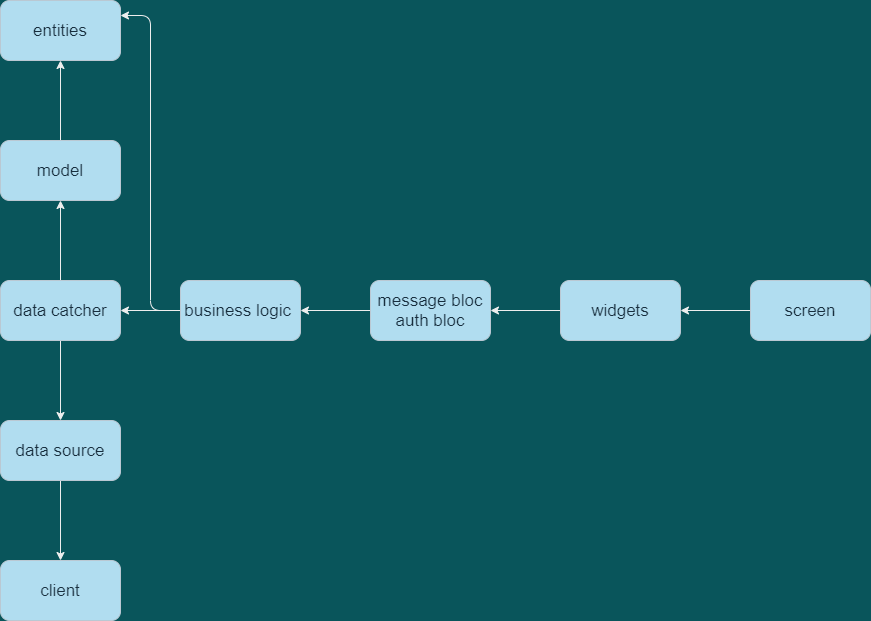

The diagram above was exported from draw.io. Its source (the exported page's mxGraphModel, read from the mxfile embedded in the PNG):
<mxGraphModel dx="1086" dy="806" grid="1" gridSize="10" guides="1" tooltips="1" connect="1" arrows="1" fold="1" page="1" pageScale="1" pageWidth="1400" pageHeight="850" background="#09555B" math="0" shadow="0">
  <root>
    <mxCell id="0" />
    <mxCell id="1" parent="0" />
    <mxCell id="ae5OX4rqAweeivy77v5m-1" value="" style="edgeStyle=orthogonalEdgeStyle;orthogonalLoop=1;jettySize=auto;html=1;fontSize=17;strokeColor=#EEEEEE;labelBackgroundColor=#09555B;fontColor=#FFFFFF;" edge="1" parent="1" source="ae5OX4rqAweeivy77v5m-3" target="ae5OX4rqAweeivy77v5m-5">
      <mxGeometry relative="1" as="geometry" />
    </mxCell>
    <mxCell id="ae5OX4rqAweeivy77v5m-2" value="" style="edgeStyle=orthogonalEdgeStyle;orthogonalLoop=1;jettySize=auto;html=1;fontSize=17;strokeColor=#EEEEEE;labelBackgroundColor=#09555B;fontColor=#FFFFFF;" edge="1" parent="1" source="ae5OX4rqAweeivy77v5m-3" target="ae5OX4rqAweeivy77v5m-8">
      <mxGeometry relative="1" as="geometry" />
    </mxCell>
    <mxCell id="ae5OX4rqAweeivy77v5m-3" value="data catcher" style="whiteSpace=wrap;html=1;fontSize=17;fillColor=#B1DDF0;strokeColor=#BAC8D3;fontColor=#182E3E;rounded=1;" vertex="1" parent="1">
      <mxGeometry x="330" y="430" width="120" height="60" as="geometry" />
    </mxCell>
    <mxCell id="ae5OX4rqAweeivy77v5m-4" value="" style="edgeStyle=orthogonalEdgeStyle;orthogonalLoop=1;jettySize=auto;html=1;fontSize=17;strokeColor=#EEEEEE;labelBackgroundColor=#09555B;fontColor=#FFFFFF;" edge="1" parent="1" source="ae5OX4rqAweeivy77v5m-5" target="ae5OX4rqAweeivy77v5m-6">
      <mxGeometry relative="1" as="geometry" />
    </mxCell>
    <mxCell id="ae5OX4rqAweeivy77v5m-5" value="data source" style="whiteSpace=wrap;html=1;fontSize=17;fillColor=#B1DDF0;strokeColor=#BAC8D3;fontColor=#182E3E;rounded=1;" vertex="1" parent="1">
      <mxGeometry x="330" y="570" width="120" height="60" as="geometry" />
    </mxCell>
    <mxCell id="ae5OX4rqAweeivy77v5m-6" value="client" style="whiteSpace=wrap;html=1;fontSize=17;fillColor=#B1DDF0;strokeColor=#BAC8D3;fontColor=#182E3E;rounded=1;" vertex="1" parent="1">
      <mxGeometry x="330" y="710" width="120" height="60" as="geometry" />
    </mxCell>
    <mxCell id="ae5OX4rqAweeivy77v5m-7" value="" style="edgeStyle=orthogonalEdgeStyle;orthogonalLoop=1;jettySize=auto;html=1;fontSize=17;strokeColor=#EEEEEE;labelBackgroundColor=#09555B;fontColor=#FFFFFF;" edge="1" parent="1" source="ae5OX4rqAweeivy77v5m-8" target="ae5OX4rqAweeivy77v5m-9">
      <mxGeometry relative="1" as="geometry" />
    </mxCell>
    <mxCell id="ae5OX4rqAweeivy77v5m-8" value="model" style="whiteSpace=wrap;html=1;fontSize=17;fillColor=#B1DDF0;strokeColor=#BAC8D3;fontColor=#182E3E;rounded=1;" vertex="1" parent="1">
      <mxGeometry x="330" y="290" width="120" height="60" as="geometry" />
    </mxCell>
    <mxCell id="ae5OX4rqAweeivy77v5m-9" value="entities" style="whiteSpace=wrap;html=1;fontSize=17;fillColor=#B1DDF0;strokeColor=#BAC8D3;fontColor=#182E3E;rounded=1;" vertex="1" parent="1">
      <mxGeometry x="330" y="150" width="120" height="60" as="geometry" />
    </mxCell>
    <mxCell id="ae5OX4rqAweeivy77v5m-10" value="" style="edgeStyle=orthogonalEdgeStyle;orthogonalLoop=1;jettySize=auto;html=1;fontSize=17;strokeColor=#EEEEEE;labelBackgroundColor=#09555B;fontColor=#FFFFFF;" edge="1" parent="1" source="ae5OX4rqAweeivy77v5m-11" target="ae5OX4rqAweeivy77v5m-3">
      <mxGeometry relative="1" as="geometry" />
    </mxCell>
    <mxCell id="ae5OX4rqAweeivy77v5m-18" style="edgeStyle=orthogonalEdgeStyle;rounded=1;orthogonalLoop=1;jettySize=auto;html=1;entryX=1;entryY=0.25;entryDx=0;entryDy=0;fontColor=#FFFFFF;strokeColor=#EEEEEE;" edge="1" parent="1" source="ae5OX4rqAweeivy77v5m-11" target="ae5OX4rqAweeivy77v5m-9">
      <mxGeometry relative="1" as="geometry" />
    </mxCell>
    <mxCell id="ae5OX4rqAweeivy77v5m-11" value="business logic&amp;nbsp;" style="whiteSpace=wrap;html=1;fontSize=17;fillColor=#B1DDF0;strokeColor=#BAC8D3;fontColor=#182E3E;rounded=1;" vertex="1" parent="1">
      <mxGeometry x="510" y="430" width="120" height="60" as="geometry" />
    </mxCell>
    <mxCell id="ae5OX4rqAweeivy77v5m-12" value="" style="edgeStyle=orthogonalEdgeStyle;orthogonalLoop=1;jettySize=auto;html=1;fontSize=17;strokeColor=#EEEEEE;labelBackgroundColor=#09555B;fontColor=#FFFFFF;" edge="1" parent="1" source="ae5OX4rqAweeivy77v5m-13" target="ae5OX4rqAweeivy77v5m-11">
      <mxGeometry relative="1" as="geometry" />
    </mxCell>
    <mxCell id="ae5OX4rqAweeivy77v5m-13" value="message bloc&lt;br&gt;auth bloc" style="whiteSpace=wrap;html=1;fontSize=17;fillColor=#B1DDF0;strokeColor=#BAC8D3;fontColor=#182E3E;rounded=1;" vertex="1" parent="1">
      <mxGeometry x="700" y="430" width="120" height="60" as="geometry" />
    </mxCell>
    <mxCell id="ae5OX4rqAweeivy77v5m-14" value="" style="edgeStyle=orthogonalEdgeStyle;orthogonalLoop=1;jettySize=auto;html=1;fontSize=17;strokeColor=#EEEEEE;labelBackgroundColor=#09555B;fontColor=#FFFFFF;" edge="1" parent="1" source="ae5OX4rqAweeivy77v5m-15" target="ae5OX4rqAweeivy77v5m-13">
      <mxGeometry relative="1" as="geometry" />
    </mxCell>
    <mxCell id="ae5OX4rqAweeivy77v5m-15" value="widgets" style="whiteSpace=wrap;html=1;fontSize=17;fillColor=#B1DDF0;strokeColor=#BAC8D3;fontColor=#182E3E;rounded=1;" vertex="1" parent="1">
      <mxGeometry x="890" y="430" width="120" height="60" as="geometry" />
    </mxCell>
    <mxCell id="ae5OX4rqAweeivy77v5m-16" value="" style="edgeStyle=orthogonalEdgeStyle;orthogonalLoop=1;jettySize=auto;html=1;fontSize=17;strokeColor=#EEEEEE;labelBackgroundColor=#09555B;fontColor=#FFFFFF;" edge="1" parent="1" source="ae5OX4rqAweeivy77v5m-17" target="ae5OX4rqAweeivy77v5m-15">
      <mxGeometry relative="1" as="geometry" />
    </mxCell>
    <mxCell id="ae5OX4rqAweeivy77v5m-17" value="screen" style="whiteSpace=wrap;html=1;fontSize=17;fillColor=#B1DDF0;strokeColor=#BAC8D3;fontColor=#182E3E;rounded=1;" vertex="1" parent="1">
      <mxGeometry x="1080" y="430" width="120" height="60" as="geometry" />
    </mxCell>
  </root>
</mxGraphModel>